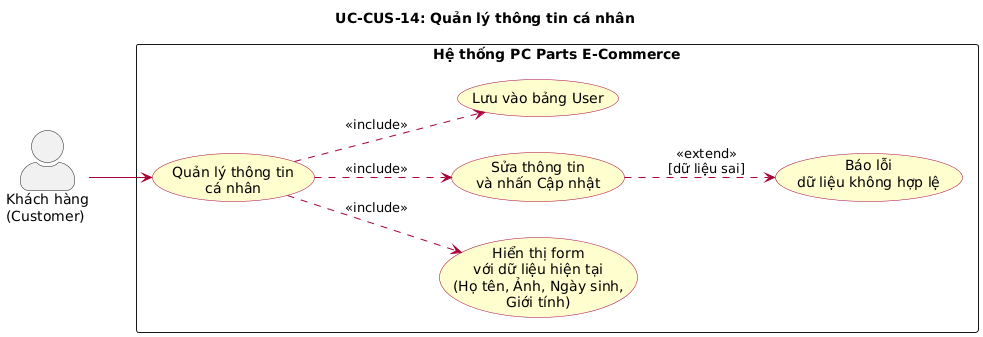

The diagram above was rendered by PlantUML. Its source (embedded in the PNG):
@startuml
left to right direction
skinparam actorStyle awesome
skinparam packageStyle rectangle
skinparam usecase {
  BackgroundColor #FEFECE
  BorderColor #A80036
  ArrowColor #A80036
}

title UC-CUS-14: Quản lý thông tin cá nhân

actor "Khách hàng\n(Customer)" as Customer

rectangle "Hệ thống PC Parts E-Commerce" {
  usecase "Quản lý thông tin\ncá nhân" as UC_PROFILE

  usecase "Hiển thị form\nvới dữ liệu hiện tại\n(Họ tên, Ảnh, Ngày sinh,\nGiới tính)" as UC_FORM
  usecase "Sửa thông tin\nvà nhấn Cập nhật" as UC_EDIT
  usecase "Lưu vào bảng User" as UC_SAVE

  usecase "Báo lỗi\ndữ liệu không hợp lệ" as UC_ERR_INVALID
}

Customer --> UC_PROFILE

UC_PROFILE ..> UC_FORM : <<include>>
UC_PROFILE ..> UC_EDIT : <<include>>
UC_PROFILE ..> UC_SAVE : <<include>>

UC_EDIT ..> UC_ERR_INVALID : <<extend>>\n[dữ liệu sai]
@enduml